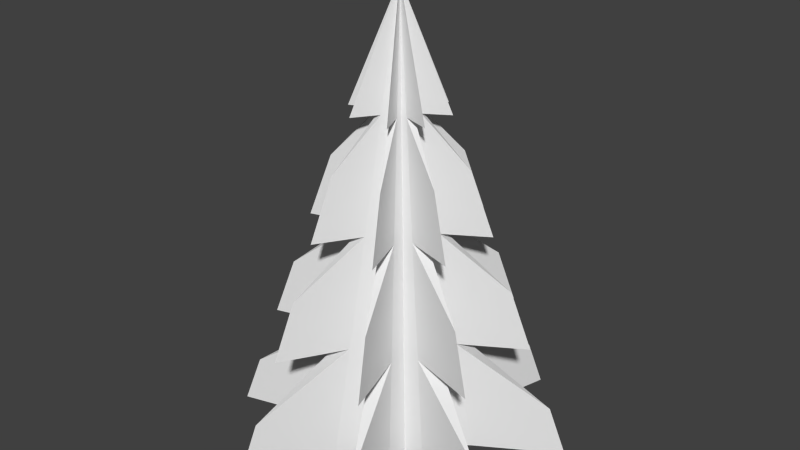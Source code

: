 # Source: Tree.blend  (saved by Blender 2.76.0; exported with 4.5.12 LTS)
import bpy
from mathutils import Matrix  # noqa: F401  (used for matrix-valued properties, if any)

bpy.ops.wm.read_factory_settings(use_empty=True)
scene = bpy.context.scene
scene.name = 'Scene'

# ---- collections
col_collection_1 = bpy.data.collections.new('Collection 1'); scene.collection.children.link(col_collection_1)

# ---- materials (node trees are filled in below, after node groups)
mat_none = bpy.data.materials.new('None')
mat_none.alpha_threshold = 0.0
mat_none.use_transparent_shadow = False
mat_none.roughness = 0.5

# ---- material node trees

# ---- world
world_world = bpy.data.worlds.new('World'); scene.world = world_world
world_world.color = (0.05088, 0.05088, 0.05088)
world_world.use_sun_shadow = False
world_world.sun_shadow_jitter_overblur = 0.0
world_world.cycles.sampling_method = 'MANUAL'
world_world.cycles.sample_map_resolution = 256

# ---- meshes
me_cylinder = bpy.data.meshes.new('Cylinder')
me_cylinder.from_pydata([(0.0, 1.863, 0.219), (0.07747, 1.863, 0.3183), (0.03956, 2.793, 0.1643), (0.0, 2.793, 0.1149), (0.3317, 0.002749, 0.5309), (0.3021, 0.002749, 0.3021), (0.2285, 0.9329, 0.2285), (0.2504, 0.9329, 0.4003), (0.0, 0.002749, 0.4272), (0.1533, 0.002749, 0.6262), (0.1154, 0.9329, 0.4722), (0.0, 0.9329, 0.3231), (0.1643, 2.793, 0.03956), (0.01041, 3.723, 0.001646), (0.00992, 3.723, 0.004109), (0.3576, 2.793, 0.1598), (0.1331, 2.793, 0.087), (0.00836, 3.723, 0.006444), (0.007593, 3.723, 0.007593), (0.08121, 2.793, 0.08121), (0.08767, 2.793, 0.1391), (0.006311, 3.723, 0.008449), (0.004109, 3.723, 0.00992), (0.1734, 2.793, 0.35), (0.001646, 3.723, 0.01041), (0.0, 3.723, 0.01074), (0.1548, 1.863, 0.1548), (0.169, 1.863, 0.2697), (0.4722, 0.9329, 0.1154), (0.3824, 0.9329, 0.2481), (1.129, 0.4107, 0.49), (0.2577, 1.863, 0.1675), (0.423, 0.9329, 0.9726), (0.3587, 1.412, 0.8122), (0.1149, 2.793, 0.0), (0.01074, 3.723, 0.0), (1.261, 0.002749, 0.5466), (0.6262, 0.002749, 0.1533), (0.96, 0.9329, 0.4176), (0.3183, 1.863, 0.07747), (0.8053, 1.411, 0.3514), (0.6588, 1.863, 0.2887), (0.4923, 2.377, 0.2174), (0.5071, 0.002749, 0.3287), (0.2876, 0.002749, 0.1317), (0.1409, 0.002749, 0.0), (0.4272, 0.002749, 0.0), (0.1329, 0.002749, 0.3069), (0.121, 0.002749, 0.121), (0.0, 0.002749, 0.1572), (0.0, 0.002749, 0.0), (0.5478, 0.002749, 1.284), (0.4923, 0.4158, 1.146), (0.3231, 0.9329, 0.0), (0.219, 1.863, 0.0), (0.2982, 1.863, 0.6613), (0.229, 2.379, 0.4886), (-0.03956, 2.793, 0.1643), (-0.07747, 1.863, 0.3183), (-0.3317, 0.002749, 0.5309), (-0.2504, 0.9329, 0.4003), (-0.2285, 0.9329, 0.2285), (-0.3021, 0.002749, 0.3021), (-0.1154, 0.9329, 0.4722), (-0.1533, 0.002749, 0.6262), (-0.1643, 2.793, 0.03956), (-0.3576, 2.793, 0.1598), (-0.00992, 3.723, 0.004109), (-0.01041, 3.723, 0.001646), (-0.1331, 2.793, 0.087), (-0.08121, 2.793, 0.08121), (-0.007593, 3.723, 0.007593), (-0.00836, 3.723, 0.006444), (-0.08767, 2.793, 0.1391), (-0.1734, 2.793, 0.35), (-0.004109, 3.723, 0.00992), (-0.006311, 3.723, 0.008449), (-0.001646, 3.723, 0.01041), (-0.169, 1.863, 0.2697), (-0.1548, 1.863, 0.1548), (-0.4722, 0.9329, 0.1154), (-1.129, 0.4107, 0.49), (-0.3824, 0.9329, 0.2481), (-0.2577, 1.863, 0.1675), (-0.3587, 1.412, 0.8122), (-0.423, 0.9329, 0.9726), (-0.1149, 2.793, 0.0), (-0.01074, 3.723, 0.0), (-1.261, 0.002749, 0.5466), (-0.6262, 0.002749, 0.1533), (-0.96, 0.9329, 0.4176), (-0.8053, 1.411, 0.3514), (-0.3183, 1.863, 0.07747), (-0.6588, 1.863, 0.2887), (-0.4923, 2.377, 0.2174), (-0.5071, 0.002749, 0.3287), (-0.2876, 0.002749, 0.1317), (-0.4272, 0.002749, 0.0), (-0.1409, 0.002749, 0.0), (-0.1329, 0.002749, 0.3069), (-0.121, 0.002749, 0.121), (-0.5478, 0.002749, 1.284), (-0.4923, 0.4158, 1.146), (-0.3231, 0.9329, 0.0), (-0.219, 1.863, 0.0), (-0.2982, 1.863, 0.6613), (-0.229, 2.379, 0.4886), (0.0, 1.863, -0.219), (0.0, 2.793, -0.1149), (0.03956, 2.793, -0.1643), (0.07747, 1.863, -0.3183), (0.3317, 0.002749, -0.5309), (0.2504, 0.9329, -0.4003), (0.2285, 0.9329, -0.2285), (0.3021, 0.002749, -0.3021), (0.0, 0.002749, -0.4272), (0.0, 0.9329, -0.3231), (0.1154, 0.9329, -0.4722), (0.1533, 0.002749, -0.6262), (0.1643, 2.793, -0.03956), (0.3576, 2.793, -0.1598), (0.00992, 3.723, -0.004109), (0.01041, 3.723, -0.001646), (0.1331, 2.793, -0.087), (0.08121, 2.793, -0.08121), (0.007593, 3.723, -0.007593), (0.00836, 3.723, -0.006444), (0.08767, 2.793, -0.1391), (0.1734, 2.793, -0.35), (0.004109, 3.723, -0.00992), (0.006311, 3.723, -0.008449), (0.0, 3.723, -0.01074), (0.001646, 3.723, -0.01041), (0.169, 1.863, -0.2697), (0.1548, 1.863, -0.1548), (0.4722, 0.9329, -0.1154), (1.129, 0.4107, -0.49), (0.3824, 0.9329, -0.2481), (0.2577, 1.863, -0.1675), (0.3587, 1.412, -0.8122), (0.423, 0.9329, -0.9726), (1.261, 0.002749, -0.5466), (0.6262, 0.002749, -0.1533), (0.96, 0.9329, -0.4176), (0.8053, 1.411, -0.3514), (0.3183, 1.863, -0.07747), (0.6588, 1.863, -0.2887), (0.4923, 2.377, -0.2174), (0.5071, 0.002749, -0.3287), (0.2876, 0.002749, -0.1317), (0.1329, 0.002749, -0.3069), (0.121, 0.002749, -0.121), (0.0, 0.002749, -0.1572), (0.5478, 0.002749, -1.284), (0.4923, 0.4158, -1.146), (0.2982, 1.863, -0.6613), (0.229, 2.379, -0.4886), (-0.07747, 1.863, -0.3183), (-0.03956, 2.793, -0.1643), (-0.3317, 0.002749, -0.5309), (-0.3021, 0.002749, -0.3021), (-0.2285, 0.9329, -0.2285), (-0.2504, 0.9329, -0.4003), (-0.1533, 0.002749, -0.6262), (-0.1154, 0.9329, -0.4722), (-0.1643, 2.793, -0.03956), (-0.01041, 3.723, -0.001646), (-0.00992, 3.723, -0.004109), (-0.3576, 2.793, -0.1598), (-0.1331, 2.793, -0.087), (-0.00836, 3.723, -0.006444), (-0.007593, 3.723, -0.007593), (-0.08121, 2.793, -0.08121), (-0.08767, 2.793, -0.1391), (-0.006311, 3.723, -0.008449), (-0.004109, 3.723, -0.00992), (-0.1734, 2.793, -0.35), (-0.001646, 3.723, -0.01041), (-0.1548, 1.863, -0.1548), (-0.169, 1.863, -0.2697), (-0.4722, 0.9329, -0.1154), (-0.3824, 0.9329, -0.2481), (-1.129, 0.4107, -0.49), (-0.2577, 1.863, -0.1675), (-0.423, 0.9329, -0.9726), (-0.3587, 1.412, -0.8122), (-1.261, 0.002749, -0.5466), (-0.6262, 0.002749, -0.1533), (-0.96, 0.9329, -0.4176), (-0.3183, 1.863, -0.07747), (-0.8053, 1.411, -0.3514), (-0.6588, 1.863, -0.2887), (-0.4923, 2.377, -0.2174), (-0.5071, 0.002749, -0.3287), (-0.2876, 0.002749, -0.1317), (-0.1329, 0.002749, -0.3069), (-0.121, 0.002749, -0.121), (-0.5478, 0.002749, -1.284), (-0.4923, 0.4158, -1.146), (-0.2982, 1.863, -0.6613), (-0.229, 2.379, -0.4886)], [], [(0, 1, 2, 3), (4, 5, 6, 7), (8, 9, 10, 11), (12, 13, 14, 15), (16, 17, 18, 19), (20, 21, 22, 23), (2, 24, 25, 3), (0, 11, 10, 1), (7, 6, 26, 27), (28, 29, 30), (6, 29, 31, 26), (26, 31, 16, 19), (1, 10, 32, 33), (34, 35, 13, 12), (23, 22, 24, 2), (36, 37, 28, 30), (38, 28, 39, 40), (41, 39, 12, 42), (43, 44, 37, 36), (44, 45, 46, 37), (47, 48, 5, 4), (49, 50, 48, 47), (48, 50, 45, 44), (5, 48, 44, 43), (29, 38, 40, 31), (15, 14, 17, 16), (5, 43, 29, 6), (8, 49, 47, 9), (9, 47, 4, 51), (32, 7, 27, 33), (19, 18, 21, 20), (51, 4, 7, 52), (27, 26, 19, 20), (43, 36, 30, 29), (53, 28, 37, 46), (1, 33, 27), (54, 39, 28, 53), (34, 12, 39, 54), (55, 1, 27), (31, 41, 42, 16), (56, 2, 1, 55), (20, 56, 55, 27), (16, 42, 12), (38, 29, 28), (15, 16, 12), (7, 10, 52), (32, 10, 7), (2, 56, 20), (52, 10, 9, 51), (23, 2, 20), (39, 31, 40), (41, 31, 39), (0, 3, 57, 58), (59, 60, 61, 62), (8, 11, 63, 64), (65, 66, 67, 68), (69, 70, 71, 72), (73, 74, 75, 76), (57, 3, 25, 77), (0, 58, 63, 11), (60, 78, 79, 61), (80, 81, 82), (61, 79, 83, 82), (79, 70, 69, 83), (58, 84, 85, 63), (86, 65, 68, 87), (74, 57, 77, 75), (88, 81, 80, 89), (90, 91, 92, 80), (93, 94, 65, 92), (95, 88, 89, 96), (96, 89, 97, 98), (99, 59, 62, 100), (49, 99, 100, 50), (100, 96, 98, 50), (62, 95, 96, 100), (82, 83, 91, 90), (66, 69, 72, 67), (62, 61, 82, 95), (8, 64, 99, 49), (64, 101, 59, 99), (85, 84, 78, 60), (70, 73, 76, 71), (101, 102, 60, 59), (78, 73, 70, 79), (95, 82, 81, 88), (103, 97, 89, 80), (58, 78, 84), (104, 103, 80, 92), (86, 104, 92, 65), (105, 78, 58), (83, 69, 94, 93), (106, 105, 58, 57), (73, 78, 105, 106), (69, 65, 94), (90, 80, 82), (66, 65, 69), (60, 102, 63), (85, 60, 63), (57, 73, 106), (102, 101, 64, 63), (74, 73, 57), (92, 91, 83), (93, 92, 83), (107, 108, 109, 110), (111, 112, 113, 114), (115, 116, 117, 118), (119, 120, 121, 122), (123, 124, 125, 126), (127, 128, 129, 130), (109, 108, 131, 132), (107, 110, 117, 116), (112, 133, 134, 113), (135, 136, 137), (113, 134, 138, 137), (134, 124, 123, 138), (110, 139, 140, 117), (34, 119, 122, 35), (128, 109, 132, 129), (141, 136, 135, 142), (143, 144, 145, 135), (146, 147, 119, 145), (148, 141, 142, 149), (149, 142, 46, 45), (150, 111, 114, 151), (152, 150, 151, 50), (151, 149, 45, 50), (114, 148, 149, 151), (137, 138, 144, 143), (120, 123, 126, 121), (114, 113, 137, 148), (115, 118, 150, 152), (118, 153, 111, 150), (140, 139, 133, 112), (124, 127, 130, 125), (153, 154, 112, 111), (133, 127, 124, 134), (148, 137, 136, 141), (53, 46, 142, 135), (110, 133, 139), (54, 53, 135, 145), (34, 54, 145, 119), (155, 133, 110), (138, 123, 147, 146), (156, 155, 110, 109), (127, 133, 155, 156), (123, 119, 147), (143, 135, 137), (120, 119, 123), (112, 154, 117), (140, 112, 117), (109, 127, 156), (154, 153, 118, 117), (128, 127, 109), (145, 144, 138), (146, 145, 138), (107, 157, 158, 108), (159, 160, 161, 162), (115, 163, 164, 116), (165, 166, 167, 168), (169, 170, 171, 172), (173, 174, 175, 176), (158, 177, 131, 108), (107, 116, 164, 157), (162, 161, 178, 179), (180, 181, 182), (161, 181, 183, 178), (178, 183, 169, 172), (157, 164, 184, 185), (86, 87, 166, 165), (176, 175, 177, 158), (186, 187, 180, 182), (188, 180, 189, 190), (191, 189, 165, 192), (193, 194, 187, 186), (194, 98, 97, 187), (195, 196, 160, 159), (152, 50, 196, 195), (196, 50, 98, 194), (160, 196, 194, 193), (181, 188, 190, 183), (168, 167, 170, 169), (160, 193, 181, 161), (115, 152, 195, 163), (163, 195, 159, 197), (184, 162, 179, 185), (172, 171, 174, 173), (197, 159, 162, 198), (179, 178, 172, 173), (193, 186, 182, 181), (103, 180, 187, 97), (157, 185, 179), (104, 189, 180, 103), (86, 165, 189, 104), (199, 157, 179), (183, 191, 192, 169), (200, 158, 157, 199), (173, 200, 199, 179), (169, 192, 165), (188, 181, 180), (168, 169, 165), (162, 164, 198), (184, 164, 162), (158, 200, 173), (198, 164, 163, 197), (176, 158, 173), (189, 183, 190), (191, 183, 189)])
me_cylinder.polygons.foreach_set('use_smooth', [True] * 208)
_k = set([(0, 1), (0, 3), (0, 11), (0, 58), (1, 2), (1, 10), (1, 27), (1, 33), (1, 55), (2, 3), (2, 20), (2, 23), (2, 24), (2, 56), (3, 25), (3, 57), (4, 5), (4, 7), (4, 51), (5, 6), (5, 43), (6, 7), (6, 26), (6, 29), (7, 10), (7, 27), (7, 32), (7, 52), (8, 9), (8, 11), (8, 64), (9, 10), (9, 51), (10, 11), (10, 32), (10, 52), (11, 63), (12, 13), (12, 15), (12, 16), (12, 34), (12, 39), (12, 42), (14, 15), (15, 16), (16, 17), (16, 19), (16, 31), (16, 42), (18, 19), (19, 20), (19, 26), (20, 21), (20, 23), (20, 27), (20, 56), (22, 23), (26, 27), (26, 31), (27, 33), (27, 55), (28, 29), (28, 30), (28, 37), (28, 38), (28, 39), (28, 53), (29, 30), (29, 31), (29, 38), (29, 43), (30, 36), (31, 39), (31, 40), (31, 41), (32, 33), (34, 35), (34, 54), (34, 119), (36, 37), (36, 43), (37, 46), (38, 40), (39, 40), (39, 41), (39, 54), (41, 42), (46, 53), (46, 142), (51, 52), (53, 54), (53, 135), (54, 145), (55, 56), (57, 58), (57, 73), (57, 74), (57, 77), (57, 106), (58, 63), (58, 78), (58, 84), (58, 105), (59, 60), (59, 62), (59, 101), (60, 61), (60, 63), (60, 78), (60, 85), (60, 102), (61, 62), (61, 79), (61, 82), (62, 95), (63, 64), (63, 85), (63, 102), (64, 101), (65, 66), (65, 68), (65, 69), (65, 86), (65, 92), (65, 94), (66, 67), (66, 69), (69, 70), (69, 72), (69, 83), (69, 94), (70, 71), (70, 73), (70, 79), (73, 74), (73, 76), (73, 78), (73, 106), (74, 75), (78, 79), (78, 84), (78, 105), (79, 83), (80, 81), (80, 82), (80, 89), (80, 90), (80, 92), (80, 103), (81, 82), (81, 88), (82, 83), (82, 90), (82, 95), (83, 91), (83, 92), (83, 93), (84, 85), (86, 87), (86, 104), (86, 165), (88, 89), (88, 95), (89, 97), (90, 91), (91, 92), (92, 93), (92, 104), (93, 94), (97, 103), (97, 187), (101, 102), (103, 104), (103, 180), (104, 189), (105, 106), (107, 108), (107, 110), (107, 116), (107, 157), (108, 109), (108, 131), (108, 158), (109, 110), (109, 127), (109, 128), (109, 132), (109, 156), (110, 117), (110, 133), (110, 139), (110, 155), (111, 112), (111, 114), (111, 153), (112, 113), (112, 117), (112, 133), (112, 140), (112, 154), (113, 114), (113, 134), (113, 137), (114, 148), (115, 116), (115, 118), (115, 163), (116, 117), (116, 164), (117, 118), (117, 140), (117, 154), (118, 153), (119, 120), (119, 122), (119, 123), (119, 145), (119, 147), (120, 121), (120, 123), (123, 124), (123, 126), (123, 138), (123, 147), (124, 125), (124, 127), (124, 134), (127, 128), (127, 130), (127, 133), (127, 156), (128, 129), (133, 134), (133, 139), (133, 155), (134, 138), (135, 136), (135, 137), (135, 142), (135, 143), (135, 145), (136, 137), (136, 141), (137, 138), (137, 143), (137, 148), (138, 144), (138, 145), (138, 146), (139, 140), (141, 142), (141, 148), (143, 144), (144, 145), (145, 146), (146, 147), (153, 154), (155, 156), (157, 158), (157, 164), (157, 179), (157, 185), (157, 199), (158, 173), (158, 176), (158, 177), (158, 200), (159, 160), (159, 162), (159, 197), (160, 161), (160, 193), (161, 162), (161, 178), (161, 181), (162, 164), (162, 179), (162, 184), (162, 198), (163, 164), (163, 197), (164, 184), (164, 198), (165, 166), (165, 168), (165, 169), (165, 189), (165, 192), (167, 168), (168, 169), (169, 170), (169, 172), (169, 183), (169, 192), (171, 172), (172, 173), (172, 178), (173, 174), (173, 176), (173, 179), (173, 200), (175, 176), (178, 179), (178, 183), (179, 185), (179, 199), (180, 181), (180, 182), (180, 187), (180, 188), (180, 189), (181, 182), (181, 183), (181, 188), (181, 193), (182, 186), (183, 189), (183, 190), (183, 191), (184, 185), (186, 187), (186, 193), (188, 190), (189, 190), (189, 191), (191, 192), (197, 198), (199, 200)])
me_cylinder.attributes.new('sharp_edge', 'BOOLEAN', 'EDGE').data.foreach_set('value', [ (min(e.vertices), max(e.vertices)) in _k for e in me_cylinder.edges])
me_cylinder.materials.append(mat_none)
me_cylinder.use_remesh_preserve_volume = False
me_cylinder.use_remesh_preserve_attributes = False
me_cylinder.use_mirror_vertex_groups = False
me_cylinder.update()
me_cylinder.normals_split_custom_set([tuple(v) for v in zip(*[iter([-0.7841, 0.06956, 0.6167, -0.7841, 0.06956, 0.6167, -0.7841, 0.06956, 0.6167, -0.7841, 0.06956, 0.6167, 0.9895, 0.06844, -0.1274, 0.9895, 0.06844, -0.1274, 0.9895, 0.06844, -0.1274, 0.9895, 0.06844, -0.1274, -0.7898, 0.06846, 0.6096, -0.7898, 0.06846, 0.6096, -0.7898, 0.06846, 0.6096, -0.7898, 0.06846, 0.6096, 0.5361, 0.0569, -0.8423, 0.5361, 0.0569, -0.8423, 0.5361, 0.0569, -0.8423, 0.5361, 0.0569, -0.8423, -0.08755, 0.073, 0.9935, -0.08755, 0.073, 0.9935, -0.08755, 0.073, 0.9935, -0.08755, 0.073, 0.9935, 0.9301, 0.03276, -0.3659, 0.9301, 0.03276, -0.3659, 0.9301, 0.03276, -0.3659, 0.9301, 0.03276, -0.3659, -0.7644, 0.07328, 0.6406, -0.7644, 0.07328, 0.6406, -0.7644, 0.07328, 0.6406, -0.7644, 0.07328, 0.6406, -0.7881, 0.06879, 0.6117, -0.7881, 0.06879, 0.6117, -0.7881, 0.06879, 0.6117, -0.7881, 0.06879, 0.6117, 0.9898, 0.06877, -0.1247, 0.9898, 0.06877, -0.1247, 0.9898, 0.06877, -0.1247, 0.9898, 0.06877, -0.1247, 0.4716, 0.8221, 0.319, 0.4716, 0.8221, 0.319, 0.4716, 0.8221, 0.319, -0.1247, 0.06874, 0.9898, -0.1247, 0.06874, 0.9898, -0.1247, 0.06874, 0.9898, -0.1247, 0.06874, 0.9898, -0.1184, 0.06947, 0.9905, -0.1184, 0.06947, 0.9905, -0.1184, 0.06947, 0.9905, -0.1184, 0.06947, 0.9905, -0.8477, 0.05617, 0.5275, -0.8477, 0.05617, 0.5275, -0.8477, 0.05617, 0.5275, -0.8477, 0.05617, 0.5275, 0.6406, 0.07328, -0.7644, 0.6406, 0.07328, -0.7644, 0.6406, 0.07328, -0.7644, 0.6406, 0.07328, -0.7644, -0.8034, 0.06759, 0.5915, -0.8034, 0.06759, 0.5915, -0.8034, 0.06759, 0.5915, -0.8034, 0.06759, 0.5915, 0.5258, 0.05247, -0.849, 0.5258, 0.05247, -0.849, 0.5258, 0.05247, -0.849, 0.5258, 0.05247, -0.849, 0.5261, 0.05255, -0.8488, 0.5261, 0.05255, -0.8488, 0.5261, 0.05255, -0.8488, 0.5261, 0.05255, -0.8488, 0.5267, 0.05271, -0.8484, 0.5267, 0.05271, -0.8484, 0.5267, 0.05271, -0.8484, 0.5267, 0.05271, -0.8484, 0.0, -1.0, 0.0, 0.0, -1.0, -5.375e-10, 0.0, -1.0, -2.494e-10, 0.0, -1.0, 0.0, 0.0, -1.0, -5.375e-10, 0.0, -1.0, 0.0, 0.0, -1.0, 0.0, 0.0, -1.0, -2.494e-10, 0.0, -1.0, -2.502e-11, 0.0, -1.0, 2.376e-11, 0.0, -1.0, 1.034e-10, 0.0, -1.0, 3.752e-11, 0.0, -1.0, -3.123e-11, 0.0, -1.0, 0.0, 0.0, -1.0, 2.376e-11, 0.0, -1.0, -2.502e-11, 0.0, -1.0, 2.376e-11, 0.0, -1.0, 0.0, 0.0, -1.0, 0.0, 0.0, -1.0, -5.375e-10, 0.0, -1.0, 1.034e-10, 0.0, -1.0, 2.376e-11, 0.0, -1.0, -5.375e-10, 0.0, -1.0, 0.0, -0.2833, 0.04364, 0.958, -0.2833, 0.04364, 0.958, -0.2833, 0.04364, 0.958, -0.2833, 0.04364, 0.958, -0.2971, 0.04566, 0.9537, -0.2971, 0.04566, 0.9537, -0.2971, 0.04566, 0.9537, -0.2971, 0.04566, 0.9537, -0.1274, 0.06842, 0.9895, -0.1274, 0.06842, 0.9895, -0.1274, 0.06842, 0.9895, -0.1274, 0.06842, 0.9895, 0.0, -1.0, -1.351e-10, 0.0, -1.0, -3.123e-11, 0.0, -1.0, -2.502e-11, 0.0, -1.0, -4.917e-11, 0.0, -1.0, -4.917e-11, 0.0, -1.0, -2.502e-11, 0.0, -1.0, 3.752e-11, 0.0, -1.0, 0.0, 0.9548, 0.03776, -0.295, 0.9548, 0.03776, -0.295, 0.9548, 0.03776, -0.295, 0.9548, 0.03776, -0.295, 0.9935, 0.07315, -0.08754, 0.9935, 0.07315, -0.08754, 0.9935, 0.07315, -0.08754, 0.9935, 0.07315, -0.08754, 0.9594, 0.04189, -0.2788, 0.9594, 0.04189, -0.2788, 0.9594, 0.04189, -0.2788, 0.9594, 0.04189, -0.2788, 0.9905, 0.06952, -0.1184, 0.9905, 0.06952, -0.1184, 0.9905, 0.06952, -0.1184, 0.9905, 0.06952, -0.1184, -0.2783, 0.04489, 0.9594, -0.2783, 0.04489, 0.9594, -0.2783, 0.04489, 0.9594, -0.2783, 0.04489, 0.9594, 0.6096, 0.06846, -0.7898, 0.6096, 0.06846, -0.7898, 0.6096, 0.06846, -0.7898, 0.6096, 0.06846, -0.7898, 0.2916, 0.7833, 0.549, 0.2916, 0.7833, 0.549, 0.2916, 0.7833, 0.549, 0.6117, 0.06879, -0.7881, 0.6117, 0.06879, -0.7881, 0.6117, 0.06879, -0.7881, 0.6117, 0.06879, -0.7881, 0.6167, 0.06956, -0.7841, 0.6167, 0.06956, -0.7841, 0.6167, 0.06956, -0.7841, 0.6167, 0.06956, -0.7841, 0.0, -1.0, -1.415e-06, 0.0, -1.0, -1.415e-06, 0.0, -1.0, -1.415e-06, -0.2935, 0.04123, 0.9551, -0.2935, 0.04123, 0.9551, -0.2935, 0.04123, 0.9551, -0.2935, 0.04123, 0.9551, -0.8324, 0.06269, 0.5506, -0.8324, 0.06269, 0.5506, -0.8324, 0.06269, 0.5506, -0.8324, 0.06269, 0.5506, 0.9442, 0.0295, -0.3281, 0.9442, 0.0295, -0.3281, 0.9442, 0.0295, -0.3281, 0.9442, 0.0295, -0.3281, 0.6225, 0.6663, 0.4106, 0.6225, 0.6663, 0.4106, 0.6225, 0.6663, 0.4106, 0.0, -1.0, 9.731e-07, 0.0, -1.0, 9.731e-07, 0.0, -1.0, 9.731e-07, 0.0, -1.0, -2.305e-06, 0.0, -1.0, -2.305e-06, 0.0, -1.0, -2.305e-06, 0.2619, 0.8307, 0.4913, 0.2619, 0.8307, 0.4913, 0.2619, 0.8307, 0.4913, 0.0, -1.0, 0.0, 0.0, -1.0, 0.0, 0.0, -1.0, 0.0, 0.3449, 0.6713, 0.656, 0.3449, 0.6713, 0.656, 0.3449, 0.6713, 0.656, -0.8549, 0.05284, 0.516, -0.8549, 0.05284, 0.516, -0.8549, 0.05284, 0.516, -0.8549, 0.05284, 0.516, 0.0, -1.0, -2.419e-06, 0.0, -1.0, -2.419e-06, 0.0, -1.0, -2.419e-06, 0.5233, 0.7762, 0.3517, 0.5233, 0.7762, 0.3517, 0.5233, 0.7762, 0.3517, 0.0, -1.0, -3.429e-07, 0.0, -1.0, -3.429e-07, 0.0, -1.0, -3.429e-07, 0.7841, 0.06956, 0.6167, 0.7841, 0.06956, 0.6167, 0.7841, 0.06956, 0.6167, 0.7841, 0.06956, 0.6167, -0.9895, 0.06844, -0.1274, -0.9895, 0.06844, -0.1274, -0.9895, 0.06844, -0.1274, -0.9895, 0.06844, -0.1274, 0.7898, 0.06846, 0.6096, 0.7898, 0.06846, 0.6096, 0.7898, 0.06846, 0.6096, 0.7898, 0.06846, 0.6096, -0.5361, 0.0569, -0.8423, -0.5361, 0.0569, -0.8423, -0.5361, 0.0569, -0.8423, -0.5361, 0.0569, -0.8423, 0.08755, 0.073, 0.9935, 0.08755, 0.073, 0.9935, 0.08755, 0.073, 0.9935, 0.08755, 0.073, 0.9935, -0.9301, 0.03276, -0.3659, -0.9301, 0.03276, -0.3659, -0.9301, 0.03276, -0.3659, -0.9301, 0.03276, -0.3659, 0.7644, 0.07328, 0.6406, 0.7644, 0.07328, 0.6406, 0.7644, 0.07328, 0.6406, 0.7644, 0.07328, 0.6406, 0.7881, 0.06879, 0.6117, 0.7881, 0.06879, 0.6117, 0.7881, 0.06879, 0.6117, 0.7881, 0.06879, 0.6117, -0.9898, 0.06877, -0.1247, -0.9898, 0.06877, -0.1247, -0.9898, 0.06877, -0.1247, -0.9898, 0.06877, -0.1247, -0.4716, 0.8221, 0.319, -0.4716, 0.8221, 0.319, -0.4716, 0.8221, 0.319, 0.1247, 0.06874, 0.9898, 0.1247, 0.06874, 0.9898, 0.1247, 0.06874, 0.9898, 0.1247, 0.06874, 0.9898, 0.1184, 0.06947, 0.9905, 0.1184, 0.06947, 0.9905, 0.1184, 0.06947, 0.9905, 0.1184, 0.06947, 0.9905, 0.8477, 0.05617, 0.5275, 0.8477, 0.05617, 0.5275, 0.8477, 0.05617, 0.5275, 0.8477, 0.05617, 0.5275, -0.6406, 0.07328, -0.7644, -0.6406, 0.07328, -0.7644, -0.6406, 0.07328, -0.7644, -0.6406, 0.07328, -0.7644, 0.8034, 0.06759, 0.5915, 0.8034, 0.06759, 0.5915, 0.8034, 0.06759, 0.5915, 0.8034, 0.06759, 0.5915, -0.5258, 0.05247, -0.849, -0.5258, 0.05247, -0.849, -0.5258, 0.05247, -0.849, -0.5258, 0.05247, -0.849, -0.5261, 0.05255, -0.8488, -0.5261, 0.05255, -0.8488, -0.5261, 0.05255, -0.8488, -0.5261, 0.05255, -0.8488, -0.5267, 0.05271, -0.8484, -0.5267, 0.05271, -0.8484, -0.5267, 0.05271, -0.8484, -0.5267, 0.05271, -0.8484, 0.0, -1.0, 6.017e-10, 0.0, -1.0, 5.289e-10, 0.0, -1.0, 1.828e-10, 0.0, -1.0, -1.163e-10, 0.0, -1.0, -1.163e-10, 0.0, -1.0, 1.828e-10, 0.0, -1.0, 0.0, 0.0, -1.0, 0.0, 0.0, -1.0, 0.0, 0.0, -1.0, 0.0, 0.0, -1.0, 4.634e-10, 0.0, -1.0, 1.064e-10, 0.0, -1.0, -3.123e-11, 0.0, -1.0, 0.0, 0.0, -1.0, 1.064e-10, 0.0, -1.0, 0.0, 0.0, -1.0, 1.064e-10, 0.0, -1.0, -1.163e-10, 0.0, -1.0, 0.0, 0.0, -1.0, 0.0, 0.0, -1.0, 4.634e-10, 0.0, -1.0, 6.017e-10, 0.0, -1.0, -1.163e-10, 0.0, -1.0, 1.064e-10, 0.2833, 0.04364, 0.958, 0.2833, 0.04364, 0.958, 0.2833, 0.04364, 0.958, 0.2833, 0.04364, 0.958, 0.2971, 0.04566, 0.9537, 0.2971, 0.04566, 0.9537, 0.2971, 0.04566, 0.9537, 0.2971, 0.04566, 0.9537, 0.1274, 0.06842, 0.9895, 0.1274, 0.06842, 0.9895, 0.1274, 0.06842, 0.9895, 0.1274, 0.06842, 0.9895, 0.0, -1.0, -1.351e-10, 0.0, -1.0, 0.0, 0.0, -1.0, 0.0, 0.0, -1.0, -3.123e-11, 0.0, -1.0, 0.0, 0.0, -1.0, 0.0, 0.0, -1.0, 0.0, 0.0, -1.0, 0.0, -0.9548, 0.03776, -0.295, -0.9548, 0.03776, -0.295, -0.9548, 0.03776, -0.295, -0.9548, 0.03776, -0.295, -0.9935, 0.07315, -0.08754, -0.9935, 0.07315, -0.08754, -0.9935, 0.07315, -0.08754, -0.9935, 0.07315, -0.08754, -0.9594, 0.04189, -0.2788, -0.9594, 0.04189, -0.2788, -0.9594, 0.04189, -0.2788, -0.9594, 0.04189, -0.2788, -0.9905, 0.06952, -0.1184, -0.9905, 0.06952, -0.1184, -0.9905, 0.06952, -0.1184, -0.9905, 0.06952, -0.1184, 0.2783, 0.04489, 0.9594, 0.2783, 0.04489, 0.9594, 0.2783, 0.04489, 0.9594, 0.2783, 0.04489, 0.9594, -0.6096, 0.06846, -0.7898, -0.6096, 0.06846, -0.7898, -0.6096, 0.06846, -0.7898, -0.6096, 0.06846, -0.7898, -0.2916, 0.7833, 0.549, -0.2916, 0.7833, 0.549, -0.2916, 0.7833, 0.549, -0.6117, 0.06879, -0.7881, -0.6117, 0.06879, -0.7881, -0.6117, 0.06879, -0.7881, -0.6117, 0.06879, -0.7881, -0.6167, 0.06956, -0.7841, -0.6167, 0.06956, -0.7841, -0.6167, 0.06956, -0.7841, -0.6167, 0.06956, -0.7841, 0.0, -1.0, -1.415e-06, 0.0, -1.0, -1.415e-06, 0.0, -1.0, -1.415e-06, 0.2935, 0.04123, 0.9551, 0.2935, 0.04123, 0.9551, 0.2935, 0.04123, 0.9551, 0.2935, 0.04123, 0.9551, 0.8324, 0.06269, 0.5506, 0.8324, 0.06269, 0.5506, 0.8324, 0.06269, 0.5506, 0.8324, 0.06269, 0.5506, -0.9442, 0.0295, -0.3281, -0.9442, 0.0295, -0.3281, -0.9442, 0.0295, -0.3281, -0.9442, 0.0295, -0.3281, -0.6225, 0.6663, 0.4106, -0.6225, 0.6663, 0.4106, -0.6225, 0.6663, 0.4106, 0.0, -1.0, 9.731e-07, 0.0, -1.0, 9.731e-07, 0.0, -1.0, 9.731e-07, 0.0, -1.0, -2.305e-06, 0.0, -1.0, -2.305e-06, 0.0, -1.0, -2.305e-06, -0.2619, 0.8307, 0.4913, -0.2619, 0.8307, 0.4913, -0.2619, 0.8307, 0.4913, 0.0, -1.0, 0.0, 0.0, -1.0, 0.0, 0.0, -1.0, 0.0, -0.3449, 0.6713, 0.656, -0.3449, 0.6713, 0.656, -0.3449, 0.6713, 0.656, 0.8549, 0.05284, 0.516, 0.8549, 0.05284, 0.516, 0.8549, 0.05284, 0.516, 0.8549, 0.05284, 0.516, 0.0, -1.0, -2.419e-06, 0.0, -1.0, -2.419e-06, 0.0, -1.0, -2.419e-06, -0.5233, 0.7762, 0.3517, -0.5233, 0.7762, 0.3517, -0.5233, 0.7762, 0.3517, 0.0, -1.0, -3.429e-07, 0.0, -1.0, -3.429e-07, 0.0, -1.0, -3.429e-07, -0.7841, 0.06956, -0.6167, -0.7841, 0.06956, -0.6167, -0.7841, 0.06956, -0.6167, -0.7841, 0.06956, -0.6167, 0.9895, 0.06844, 0.1274, 0.9895, 0.06844, 0.1274, 0.9895, 0.06844, 0.1274, 0.9895, 0.06844, 0.1274, -0.7898, 0.06846, -0.6096, -0.7898, 0.06846, -0.6096, -0.7898, 0.06846, -0.6096, -0.7898, 0.06846, -0.6096, 0.5361, 0.0569, 0.8423, 0.5361, 0.0569, 0.8423, 0.5361, 0.0569, 0.8423, 0.5361, 0.0569, 0.8423, -0.08755, 0.073, -0.9935, -0.08755, 0.073, -0.9935, -0.08755, 0.073, -0.9935, -0.08755, 0.073, -0.9935, 0.9301, 0.03276, 0.3659, 0.9301, 0.03276, 0.3659, 0.9301, 0.03276, 0.3659, 0.9301, 0.03276, 0.3659, -0.7644, 0.07328, -0.6406, -0.7644, 0.07328, -0.6406, -0.7644, 0.07328, -0.6406, -0.7644, 0.07328, -0.6406, -0.7881, 0.06879, -0.6117, -0.7881, 0.06879, -0.6117, -0.7881, 0.06879, -0.6117, -0.7881, 0.06879, -0.6117, 0.9898, 0.06877, 0.1247, 0.9898, 0.06877, 0.1247, 0.9898, 0.06877, 0.1247, 0.9898, 0.06877, 0.1247, 0.4716, 0.8221, -0.319, 0.4716, 0.8221, -0.319, 0.4716, 0.8221, -0.319, -0.1247, 0.06874, -0.9898, -0.1247, 0.06874, -0.9898, -0.1247, 0.06874, -0.9898, -0.1247, 0.06874, -0.9898, -0.1184, 0.06947, -0.9905, -0.1184, 0.06947, -0.9905, -0.1184, 0.06947, -0.9905, -0.1184, 0.06947, -0.9905, -0.8477, 0.05617, -0.5275, -0.8477, 0.05617, -0.5275, -0.8477, 0.05617, -0.5275, -0.8477, 0.05617, -0.5275, 0.6406, 0.07328, 0.7644, 0.6406, 0.07328, 0.7644, 0.6406, 0.07328, 0.7644, 0.6406, 0.07328, 0.7644, -0.8034, 0.06759, -0.5915, -0.8034, 0.06759, -0.5915, -0.8034, 0.06759, -0.5915, -0.8034, 0.06759, -0.5915, 0.5258, 0.05247, 0.849, 0.5258, 0.05247, 0.849, 0.5258, 0.05247, 0.849, 0.5258, 0.05247, 0.849, 0.5261, 0.05255, 0.8488, 0.5261, 0.05255, 0.8488, 0.5261, 0.05255, 0.8488, 0.5261, 0.05255, 0.8488, 0.5267, 0.05271, 0.8484, 0.5267, 0.05271, 0.8484, 0.5267, 0.05271, 0.8484, 0.5267, 0.05271, 0.8484, 0.0, -1.0, -6.017e-10, 0.0, -1.0, -5.289e-10, 0.0, -1.0, -1.828e-10, 0.0, -1.0, 1.163e-10, 0.0, -1.0, 1.163e-10, 0.0, -1.0, -1.828e-10, 0.0, -1.0, 0.0, 0.0, -1.0, 0.0, 0.0, -1.0, 0.0, 0.0, -1.0, 0.0, 0.0, -1.0, -4.634e-10, 0.0, -1.0, -1.064e-10, 0.0, -1.0, 3.123e-11, 0.0, -1.0, 0.0, 0.0, -1.0, -1.064e-10, 0.0, -1.0, 0.0, 0.0, -1.0, -1.064e-10, 0.0, -1.0, 1.163e-10, 0.0, -1.0, 0.0, 0.0, -1.0, 0.0, 0.0, -1.0, -4.634e-10, 0.0, -1.0, -6.017e-10, 0.0, -1.0, 1.163e-10, 0.0, -1.0, -1.064e-10, -0.2833, 0.04364, -0.958, -0.2833, 0.04364, -0.958, -0.2833, 0.04364, -0.958, -0.2833, 0.04364, -0.958, -0.2971, 0.04566, -0.9537, -0.2971, 0.04566, -0.9537, -0.2971, 0.04566, -0.9537, -0.2971, 0.04566, -0.9537, -0.1274, 0.06842, -0.9895, -0.1274, 0.06842, -0.9895, -0.1274, 0.06842, -0.9895, -0.1274, 0.06842, -0.9895, 0.0, -1.0, 1.351e-10, 0.0, -1.0, 0.0, 0.0, -1.0, 0.0, 0.0, -1.0, 3.123e-11, 0.0, -1.0, 0.0, 0.0, -1.0, 0.0, 0.0, -1.0, 0.0, 0.0, -1.0, 0.0, 0.9548, 0.03776, 0.295, 0.9548, 0.03776, 0.295, 0.9548, 0.03776, 0.295, 0.9548, 0.03776, 0.295, 0.9935, 0.07315, 0.08754, 0.9935, 0.07315, 0.08754, 0.9935, 0.07315, 0.08754, 0.9935, 0.07315, 0.08754, 0.9594, 0.04189, 0.2788, 0.9594, 0.04189, 0.2788, 0.9594, 0.04189, 0.2788, 0.9594, 0.04189, 0.2788, 0.9905, 0.06952, 0.1184, 0.9905, 0.06952, 0.1184, 0.9905, 0.06952, 0.1184, 0.9905, 0.06952, 0.1184, -0.2783, 0.04489, -0.9594, -0.2783, 0.04489, -0.9594, -0.2783, 0.04489, -0.9594, -0.2783, 0.04489, -0.9594, 0.6096, 0.06846, 0.7898, 0.6096, 0.06846, 0.7898, 0.6096, 0.06846, 0.7898, 0.6096, 0.06846, 0.7898, 0.2916, 0.7833, -0.549, 0.2916, 0.7833, -0.549, 0.2916, 0.7833, -0.549, 0.6117, 0.06879, 0.7881, 0.6117, 0.06879, 0.7881, 0.6117, 0.06879, 0.7881, 0.6117, 0.06879, 0.7881, 0.6167, 0.06956, 0.7841, 0.6167, 0.06956, 0.7841, 0.6167, 0.06956, 0.7841, 0.6167, 0.06956, 0.7841, 0.0, -1.0, 1.415e-06, 0.0, -1.0, 1.415e-06, 0.0, -1.0, 1.415e-06, -0.2935, 0.04123, -0.9551, -0.2935, 0.04123, -0.9551, -0.2935, 0.04123, -0.9551, -0.2935, 0.04123, -0.9551, -0.8324, 0.06269, -0.5506, -0.8324, 0.06269, -0.5506, -0.8324, 0.06269, -0.5506, -0.8324, 0.06269, -0.5506, 0.9442, 0.0295, 0.3281, 0.9442, 0.0295, 0.3281, 0.9442, 0.0295, 0.3281, 0.9442, 0.0295, 0.3281, 0.6225, 0.6663, -0.4106, 0.6225, 0.6663, -0.4106, 0.6225, 0.6663, -0.4106, 0.0, -1.0, -9.731e-07, 0.0, -1.0, -9.731e-07, 0.0, -1.0, -9.731e-07, 0.0, -1.0, 2.305e-06, 0.0, -1.0, 2.305e-06, 0.0, -1.0, 2.305e-06, 0.2619, 0.8307, -0.4913, 0.2619, 0.8307, -0.4913, 0.2619, 0.8307, -0.4913, 0.0, -1.0, 0.0, 0.0, -1.0, 0.0, 0.0, -1.0, 0.0, 0.3449, 0.6713, -0.656, 0.3449, 0.6713, -0.656, 0.3449, 0.6713, -0.656, -0.8549, 0.05284, -0.516, -0.8549, 0.05284, -0.516, -0.8549, 0.05284, -0.516, -0.8549, 0.05284, -0.516, 0.0, -1.0, 2.419e-06, 0.0, -1.0, 2.419e-06, 0.0, -1.0, 2.419e-06, 0.5233, 0.7762, -0.3517, 0.5233, 0.7762, -0.3517, 0.5233, 0.7762, -0.3517, 0.0, -1.0, 3.429e-07, 0.0, -1.0, 3.429e-07, 0.0, -1.0, 3.429e-07, 0.7841, 0.06956, -0.6167, 0.7841, 0.06956, -0.6167, 0.7841, 0.06956, -0.6167, 0.7841, 0.06956, -0.6167, -0.9895, 0.06844, 0.1274, -0.9895, 0.06844, 0.1274, -0.9895, 0.06844, 0.1274, -0.9895, 0.06844, 0.1274, 0.7898, 0.06846, -0.6096, 0.7898, 0.06846, -0.6096, 0.7898, 0.06846, -0.6096, 0.7898, 0.06846, -0.6096, -0.5361, 0.0569, 0.8423, -0.5361, 0.0569, 0.8423, -0.5361, 0.0569, 0.8423, -0.5361, 0.0569, 0.8423, 0.08755, 0.073, -0.9935, 0.08755, 0.073, -0.9935, 0.08755, 0.073, -0.9935, 0.08755, 0.073, -0.9935, -0.9301, 0.03276, 0.3659, -0.9301, 0.03276, 0.3659, -0.9301, 0.03276, 0.3659, -0.9301, 0.03276, 0.3659, 0.7644, 0.07328, -0.6406, 0.7644, 0.07328, -0.6406, 0.7644, 0.07328, -0.6406, 0.7644, 0.07328, -0.6406, 0.7881, 0.06879, -0.6117, 0.7881, 0.06879, -0.6117, 0.7881, 0.06879, -0.6117, 0.7881, 0.06879, -0.6117, -0.9898, 0.06877, 0.1247, -0.9898, 0.06877, 0.1247, -0.9898, 0.06877, 0.1247, -0.9898, 0.06877, 0.1247, -0.4716, 0.8221, -0.319, -0.4716, 0.8221, -0.319, -0.4716, 0.8221, -0.319, 0.1247, 0.06874, -0.9898, 0.1247, 0.06874, -0.9898, 0.1247, 0.06874, -0.9898, 0.1247, 0.06874, -0.9898, 0.1184, 0.06947, -0.9905, 0.1184, 0.06947, -0.9905, 0.1184, 0.06947, -0.9905, 0.1184, 0.06947, -0.9905, 0.8477, 0.05617, -0.5275, 0.8477, 0.05617, -0.5275, 0.8477, 0.05617, -0.5275, 0.8477, 0.05617, -0.5275, -0.6406, 0.07328, 0.7644, -0.6406, 0.07328, 0.7644, -0.6406, 0.07328, 0.7644, -0.6406, 0.07328, 0.7644, 0.8034, 0.06759, -0.5915, 0.8034, 0.06759, -0.5915, 0.8034, 0.06759, -0.5915, 0.8034, 0.06759, -0.5915, -0.5258, 0.05247, 0.849, -0.5258, 0.05247, 0.849, -0.5258, 0.05247, 0.849, -0.5258, 0.05247, 0.849, -0.5261, 0.05255, 0.8488, -0.5261, 0.05255, 0.8488, -0.5261, 0.05255, 0.8488, -0.5261, 0.05255, 0.8488, -0.5267, 0.05271, 0.8484, -0.5267, 0.05271, 0.8484, -0.5267, 0.05271, 0.8484, -0.5267, 0.05271, 0.8484, 0.0, -1.0, 0.0, 0.0, -1.0, 5.375e-10, 0.0, -1.0, 2.494e-10, 0.0, -1.0, 0.0, 0.0, -1.0, 5.375e-10, 0.0, -1.0, 0.0, 0.0, -1.0, 0.0, 0.0, -1.0, 2.494e-10, 0.0, -1.0, 2.502e-11, 0.0, -1.0, -2.376e-11, 0.0, -1.0, -1.034e-10, 0.0, -1.0, -3.752e-11, 0.0, -1.0, 3.123e-11, 0.0, -1.0, 0.0, 0.0, -1.0, -2.376e-11, 0.0, -1.0, 2.502e-11, 0.0, -1.0, -2.376e-11, 0.0, -1.0, 0.0, 0.0, -1.0, 0.0, 0.0, -1.0, 5.375e-10, 0.0, -1.0, -1.034e-10, 0.0, -1.0, -2.376e-11, 0.0, -1.0, 5.375e-10, 0.0, -1.0, 0.0, 0.2833, 0.04364, -0.958, 0.2833, 0.04364, -0.958, 0.2833, 0.04364, -0.958, 0.2833, 0.04364, -0.958, 0.2971, 0.04566, -0.9537, 0.2971, 0.04566, -0.9537, 0.2971, 0.04566, -0.9537, 0.2971, 0.04566, -0.9537, 0.1274, 0.06842, -0.9895, 0.1274, 0.06842, -0.9895, 0.1274, 0.06842, -0.9895, 0.1274, 0.06842, -0.9895, 0.0, -1.0, 1.351e-10, 0.0, -1.0, 3.123e-11, 0.0, -1.0, 2.502e-11, 0.0, -1.0, 4.917e-11, 0.0, -1.0, 4.917e-11, 0.0, -1.0, 2.502e-11, 0.0, -1.0, -3.752e-11, 0.0, -1.0, 0.0, -0.9548, 0.03776, 0.295, -0.9548, 0.03776, 0.295, -0.9548, 0.03776, 0.295, -0.9548, 0.03776, 0.295, -0.9935, 0.07315, 0.08754, -0.9935, 0.07315, 0.08754, -0.9935, 0.07315, 0.08754, -0.9935, 0.07315, 0.08754, -0.9594, 0.04189, 0.2788, -0.9594, 0.04189, 0.2788, -0.9594, 0.04189, 0.2788, -0.9594, 0.04189, 0.2788, -0.9905, 0.06952, 0.1184, -0.9905, 0.06952, 0.1184, -0.9905, 0.06952, 0.1184, -0.9905, 0.06952, 0.1184, 0.2783, 0.04489, -0.9594, 0.2783, 0.04489, -0.9594, 0.2783, 0.04489, -0.9594, 0.2783, 0.04489, -0.9594, -0.6096, 0.06846, 0.7898, -0.6096, 0.06846, 0.7898, -0.6096, 0.06846, 0.7898, -0.6096, 0.06846, 0.7898, -0.2916, 0.7833, -0.549, -0.2916, 0.7833, -0.549, -0.2916, 0.7833, -0.549, -0.6117, 0.06879, 0.7881, -0.6117, 0.06879, 0.7881, -0.6117, 0.06879, 0.7881, -0.6117, 0.06879, 0.7881, -0.6167, 0.06956, 0.7841, -0.6167, 0.06956, 0.7841, -0.6167, 0.06956, 0.7841, -0.6167, 0.06956, 0.7841, 0.0, -1.0, 1.415e-06, 0.0, -1.0, 1.415e-06, 0.0, -1.0, 1.415e-06, 0.2935, 0.04123, -0.9551, 0.2935, 0.04123, -0.9551, 0.2935, 0.04123, -0.9551, 0.2935, 0.04123, -0.9551, 0.8324, 0.06269, -0.5506, 0.8324, 0.06269, -0.5506, 0.8324, 0.06269, -0.5506, 0.8324, 0.06269, -0.5506, -0.9442, 0.0295, 0.3281, -0.9442, 0.0295, 0.3281, -0.9442, 0.0295, 0.3281, -0.9442, 0.0295, 0.3281, -0.6225, 0.6663, -0.4106, -0.6225, 0.6663, -0.4106, -0.6225, 0.6663, -0.4106, 0.0, -1.0, -9.731e-07, 0.0, -1.0, -9.731e-07, 0.0, -1.0, -9.731e-07, 0.0, -1.0, 2.305e-06, 0.0, -1.0, 2.305e-06, 0.0, -1.0, 2.305e-06, -0.2619, 0.8307, -0.4913, -0.2619, 0.8307, -0.4913, -0.2619, 0.8307, -0.4913, 0.0, -1.0, 0.0, 0.0, -1.0, 0.0, 0.0, -1.0, 0.0, -0.3449, 0.6713, -0.656, -0.3449, 0.6713, -0.656, -0.3449, 0.6713, -0.656, 0.8549, 0.05284, -0.516, 0.8549, 0.05284, -0.516, 0.8549, 0.05284, -0.516, 0.8549, 0.05284, -0.516, 0.0, -1.0, 2.419e-06, 0.0, -1.0, 2.419e-06, 0.0, -1.0, 2.419e-06, -0.5233, 0.7762, -0.3517, -0.5233, 0.7762, -0.3517, -0.5233, 0.7762, -0.3517, 0.0, -1.0, 3.429e-07, 0.0, -1.0, 3.429e-07, 0.0, -1.0, 3.429e-07])] * 3)])

# ---- objects
ob_cylinder = bpy.data.objects.new('Cylinder', me_cylinder)

# ---- transforms, parenting, visibility, modifiers, constraints
ob_cylinder.location = (0.0, 0.0, 0.0)
ob_cylinder.rotation_euler = (1.571, -0.0, 0.0)
ob_cylinder.lineart.crease_threshold = 0.0

# ---- collection membership
col_collection_1.objects.link(ob_cylinder)

# ---- scene / render settings (as saved in the file)
scene.frame_start = 1; scene.frame_end = 250; scene.frame_set(1)
scene.render.engine = 'BLENDER_EEVEE_NEXT'
scene.render.resolution_percentage = 50
scene.render.dither_intensity = 0.0
scene.cycles.use_denoising = False
scene.cycles.samples = 10
scene.cycles.sampling_pattern = 'TABULATED_SOBOL'
scene.cycles.light_sampling_threshold = 0.0
scene.cycles.use_adaptive_sampling = False
scene.cycles.use_light_tree = False
scene.cycles.blur_glossy = 0.0
scene.cycles.pixel_filter_type = 'GAUSSIAN'
scene.cycles.sample_clamp_indirect = 0.0
scene.view_settings.view_transform = 'Standard'
bpy.context.view_layer.update()

# ---- added for rendering (the .blend has no active camera and no usable light): camera, sun
cam_auto = bpy.data.cameras.new('AutoCamera')
cam_auto.lens = 50.0
cam_auto.sensor_width = 36.0
cam_auto.clip_end = 1000.0
ob_auto_camera = bpy.data.objects.new('AutoCamera', cam_auto)
scene.collection.objects.link(ob_auto_camera)
ob_auto_camera.location = (4.78969, -5.74763, 5.69481)
ob_auto_camera.rotation_euler = (1.09748, -7.21219e-08, 0.694738)
scene.camera = ob_auto_camera
light_auto_sun = bpy.data.lights.new('AutoSun', 'SUN')
light_auto_sun.energy = 3.0
light_auto_sun.angle = 0.0523599
ob_auto_sun = bpy.data.objects.new('AutoSun', light_auto_sun)
scene.collection.objects.link(ob_auto_sun)
ob_auto_sun.rotation_euler = (0.872665, 0.174533, 0.523599)
bpy.context.view_layer.update()
